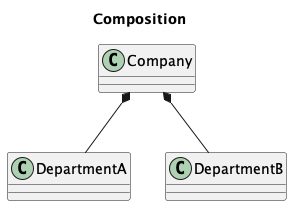

The diagram above was rendered by PlantUML. Its source (embedded in the PNG):
@startuml

title Composition

class Company
class DepartmentA
class DepartmentB

Company *-- DepartmentA
Company *-- DepartmentB

@enduml